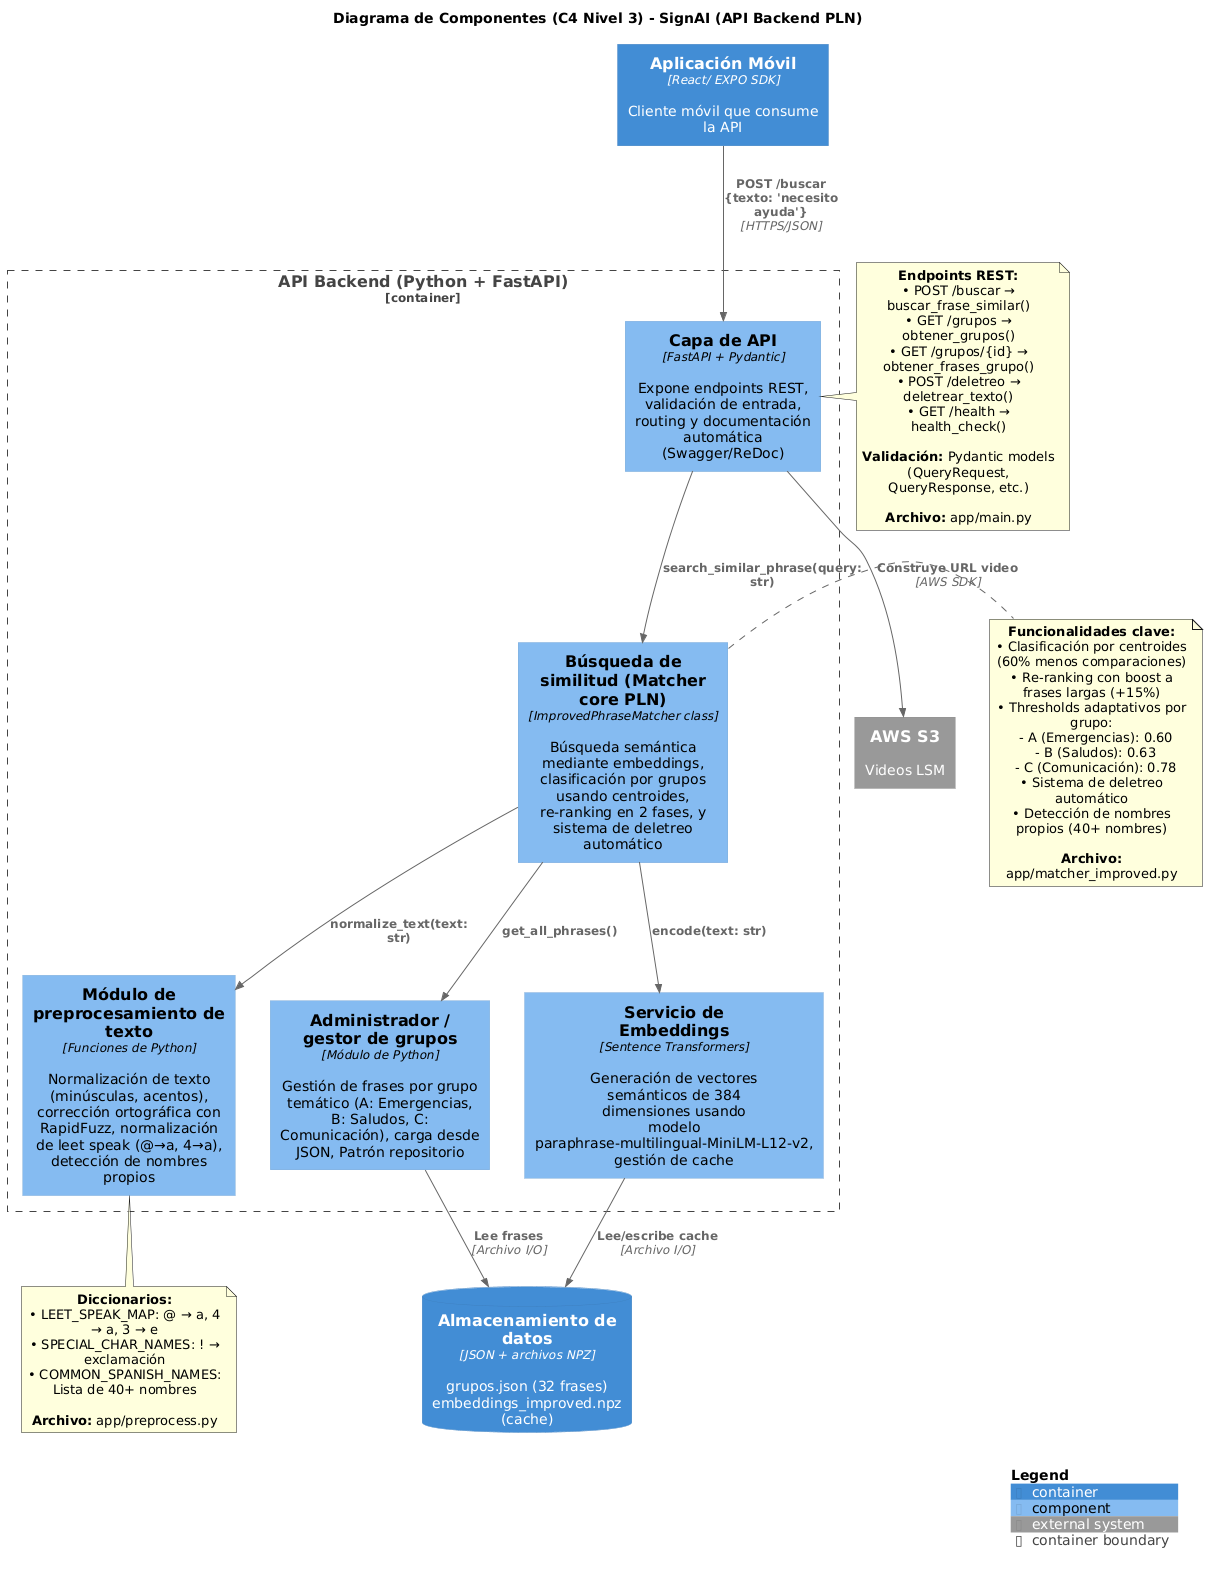

The diagram above was rendered by PlantUML. Its source (embedded in the PNG):
@startuml
!include https://raw.githubusercontent.com/plantuml-stdlib/C4-PlantUML/master/C4_Component.puml

LAYOUT_TOP_DOWN()

title Diagrama de Componentes (C4 Nivel 3) - SignAI (API Backend PLN)

Container(app_movil, "Aplicación Móvil", "React/ EXPO SDK", "Cliente móvil que consume la API")

Container_Boundary(api_backend, "API Backend (Python + FastAPI)") {
    Component(api_layer, "Capa de API", "FastAPI + Pydantic", "Expone endpoints REST, validación de entrada, routing y documentación automática (Swagger/ReDoc)")

    Component(matcher, "Búsqueda de similitud (Matcher core PLN)", "ImprovedPhraseMatcher class", "Búsqueda semántica mediante embeddings, clasificación por grupos usando centroides, re-ranking en 2 fases, y sistema de deletreo automático")

    Component(preprocess, "Módulo de preprocesamiento de texto", "Funciones de Python", "Normalización de texto (minúsculas, acentos), corrección ortográfica con RapidFuzz, normalización de leet speak (@→a, 4→a), detección de nombres propios")

    Component(groups_mgr, "Administrador / gestor de grupos", "Módulo de Python", "Gestión de frases por grupo temático (A: Emergencias, B: Saludos, C: Comunicación), carga desde JSON, Patrón repositorio")

    Component(embeddings, "Servicio de Embeddings", "Sentence Transformers", "Generación de vectores semánticos de 384 dimensiones usando modelo paraphrase-multilingual-MiniLM-L12-v2, gestión de cache")
}

ContainerDb(data_storage, "Almacenamiento de datos", "JSON + archivos NPZ", "grupos.json (32 frases)\nembeddings_improved.npz (cache)")
System_Ext(aws_s3, "AWS S3", "Videos LSM")

Rel(app_movil, api_layer, "POST /buscar\n{texto: 'necesito ayuda'}", "HTTPS/JSON")
Rel(api_layer, matcher, "search_similar_phrase(query: str)")
Rel(matcher, preprocess, "normalize_text(text: str)")
Rel(matcher, embeddings, "encode(text: str)")
Rel(matcher, groups_mgr, "get_all_phrases()")
Rel(groups_mgr, data_storage, "Lee frases", "Archivo I/O")
Rel(embeddings, data_storage, "Lee/escribe cache", "Archivo I/O")
Rel(api_layer, aws_s3, "Construye URL video", "AWS SDK")

SHOW_LEGEND()

note right of matcher
    **Funcionalidades clave:**
    • Clasificación por centroides (60% menos comparaciones)
    • Re-ranking con boost a frases largas (+15%)
    • Thresholds adaptativos por grupo:
      - A (Emergencias): 0.60
      - B (Saludos): 0.63
      - C (Comunicación): 0.78
    • Sistema de deletreo automático
    • Detección de nombres propios (40+ nombres)

    **Archivo:** app/matcher_improved.py
end note

note right of api_layer
    **Endpoints REST:**
    • POST /buscar → buscar_frase_similar()
    • GET /grupos → obtener_grupos()
    • GET /grupos/{id} → obtener_frases_grupo()
    • POST /deletreo → deletrear_texto()
    • GET /health → health_check()

    **Validación:** Pydantic models
    (QueryRequest, QueryResponse, etc.)

    **Archivo:** app/main.py
end note

note bottom of preprocess
    **Diccionarios:**
    • LEET_SPEAK_MAP: @ → a, 4 → a, 3 → e
    • SPECIAL_CHAR_NAMES: ! → exclamación
    • COMMON_SPANISH_NAMES: Lista de 40+ nombres

    **Archivo:** app/preprocess.py
end note
@enduml